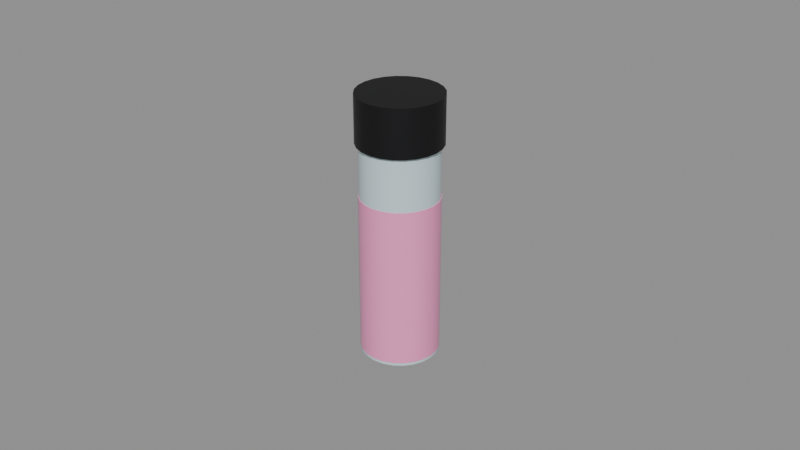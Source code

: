 # Source: SM_Regenerator.blend  (saved by Blender 5.3.31; exported with 4.5.12 LTS)
import bpy
from mathutils import Matrix  # noqa: F401  (used for matrix-valued properties, if any)

bpy.ops.wm.read_factory_settings(use_empty=True)
scene = bpy.context.scene
scene.name = 'Scene'

# ---- materials (node trees are filled in below, after node groups)
mat_m_glass = bpy.data.materials.new('M_Glass')
mat_m_glass.diffuse_color = (0.6, 0.75, 0.8, 1.0)
mat_m_c_992959_0 = bpy.data.materials.new('M_C_992959_0')
mat_m_c_992959_0.diffuse_color = (1.0, 0.3, 0.6, 1.0)
mat_m_darksteel = bpy.data.materials.new('M_DarkSteel')
mat_m_darksteel.diffuse_color = (0.02, 0.02, 0.022, 1.0)

# ---- node groups
ng_smooth_by_angle = bpy.data.node_groups.new('Smooth by Angle', 'GeometryNodeTree')
_s = ng_smooth_by_angle.interface.new_socket(name='Mesh', in_out='OUTPUT', socket_type='NodeSocketGeometry')
_s = ng_smooth_by_angle.interface.new_socket(name='Mesh', in_out='INPUT', socket_type='NodeSocketGeometry')
_s = ng_smooth_by_angle.interface.new_socket(name='Angle', in_out='INPUT', socket_type='NodeSocketFloat')
_s.subtype = 'ANGLE'
_s.default_value = 0.5236
_s.min_value = 0.0
_s.max_value = 3.142
_s.description = 'Maximum face angle for smooth edges'
_s = ng_smooth_by_angle.interface.new_socket(name='Ignore Sharpness', in_out='INPUT', socket_type='NodeSocketBool')
_s.force_non_field = True
ng_smooth_by_angle.is_modifier = True
_N = ng_smooth_by_angle.nodes; _L = ng_smooth_by_angle.links
n0 = _N.new('GeometryNodeSetShadeSmooth'); n0.name = 'Set Shade Smooth'; n0.location = (120, -80)
n0.domain = 'EDGE'
n1 = _N.new('GeometryNodeSetShadeSmooth'); n1.name = 'Set Shade Smooth.001'; n1.location = (300, -80)
n2 = _N.new('NodeGroupOutput'); n2.name = 'Group Output'; n2.location = (480, -80)
n3 = _N.new('GeometryNodeInputMeshEdgeAngle'); n3.name = 'Edge Angle'; n3.location = (-440, -240)
n4 = _N.new('NodeGroupInput'); n4.name = 'Group Input'; n4.location = (-80, -80)
n5 = _N.new('GeometryNodeInputEdgeSmooth'); n5.name = 'Is Edge Smooth'; n5.location = (-260, -120)
n6 = _N.new('GeometryNodeInputShadeSmooth'); n6.name = 'Is Shade Smooth'; n6.location = (-440, -397)
n7 = _N.new('FunctionNodeCompare'); n7.name = 'Compare'; n7.location = (-260, -260)
n7.operation = 'LESS_EQUAL'
n8 = _N.new('FunctionNodeBooleanMath'); n8.name = 'Boolean Math.001'; n8.location = (-80, -260)
n9 = _N.new('NodeGroupInput'); n9.name = 'Group Input.001'; n9.location = (-440, -329)
n10 = _N.new('NodeGroupInput'); n10.name = 'Group Input.002'; n10.location = (-259, -189)
n11 = _N.new('FunctionNodeBooleanMath'); n11.name = 'Boolean Math'; n11.location = (-80, -149)
n11.operation = 'OR'
n12 = _N.new('FunctionNodeBooleanMath'); n12.name = 'Boolean Math.002'; n12.location = (-260, -380)
n12.operation = 'OR'
n13 = _N.new('NodeGroupInput'); n13.name = 'Group Input.003'; n13.location = (-440, -460)
_L.new(n3.outputs[0], n7.inputs[0])
_L.new(n1.outputs[0], n2.inputs[0])
_L.new(n9.outputs[1], n7.inputs[1])
_L.new(n7.outputs[0], n8.inputs[0])
_L.new(n4.outputs[0], n0.inputs[0])
_L.new(n0.outputs[0], n1.inputs[0])
_L.new(n8.outputs[0], n0.inputs[2])
_L.new(n10.outputs[2], n11.inputs[1])
_L.new(n5.outputs[0], n11.inputs[0])
_L.new(n11.outputs[0], n0.inputs[1])
_L.new(n13.outputs[2], n12.inputs[1])
_L.new(n6.outputs[0], n12.inputs[0])
_L.new(n12.outputs[0], n8.inputs[1])
n2.is_active_output = True

# ---- material node trees
mat_m_glass.use_nodes = True; mat_m_glass.node_tree.nodes.clear()
_N = mat_m_glass.node_tree.nodes; _L = mat_m_glass.node_tree.links
n0 = _N.new('ShaderNodeBsdfPrincipled'); n0.name = 'Principled BSDF'; n0.location = (-200, 100)
n0.inputs[0].default_value = (0.6, 0.75, 0.8, 1.0)
n0.inputs[2].default_value = 0.05
n0.inputs[10].default_value = 0.005
n1 = _N.new('ShaderNodeOutputMaterial'); n1.name = 'Material Output'; n1.location = (200, 100)
_L.new(n0.outputs[0], n1.inputs[0])
n1.is_active_output = True
mat_m_c_992959_0.use_nodes = True; mat_m_c_992959_0.node_tree.nodes.clear()
_N = mat_m_c_992959_0.node_tree.nodes; _L = mat_m_c_992959_0.node_tree.links
n0 = _N.new('ShaderNodeBsdfPrincipled'); n0.name = 'Principled BSDF'; n0.location = (-200, 100)
n0.inputs[0].default_value = (1.0, 0.3, 0.6, 1.0)
n0.inputs[2].default_value = 0.1
n0.inputs[10].default_value = 0.005
n1 = _N.new('ShaderNodeOutputMaterial'); n1.name = 'Material Output'; n1.location = (200, 100)
_L.new(n0.outputs[0], n1.inputs[0])
n1.is_active_output = True
mat_m_darksteel.use_nodes = True; mat_m_darksteel.node_tree.nodes.clear()
_N = mat_m_darksteel.node_tree.nodes; _L = mat_m_darksteel.node_tree.links
n0 = _N.new('ShaderNodeBsdfPrincipled'); n0.name = 'Principled BSDF'; n0.location = (-200, 100)
n0.inputs[0].default_value = (0.02, 0.02, 0.022, 1.0)
n0.inputs[1].default_value = 0.7
n0.inputs[2].default_value = 0.55
n0.inputs[10].default_value = 0.005
n1 = _N.new('ShaderNodeOutputMaterial'); n1.name = 'Material Output'; n1.location = (200, 100)
_L.new(n0.outputs[0], n1.inputs[0])
n1.is_active_output = True

# ---- meshes
me_sm_regenerator = bpy.data.meshes.new('SM_Regenerator')
me_sm_regenerator.from_pydata([(0.0, 0.012, 0.0), (0.0, 0.012, 0.07), (0.003106, 0.01159, 0.0), (0.003106, 0.01159, 0.07), (0.006, 0.01039, 0.0), (0.006, 0.01039, 0.07), (0.008485, 0.008485, 0.0), (0.008485, 0.008485, 0.07), (0.01039, 0.006, 0.0), (0.01039, 0.006, 0.07), (0.01159, 0.003106, 0.0), (0.01159, 0.003106, 0.07), (0.012, 0.0, 0.0), (0.012, 0.0, 0.07), (0.01159, -0.003106, 0.0), (0.01159, -0.003106, 0.07), (0.01039, -0.006, 0.0), (0.01039, -0.006, 0.07), (0.008485, -0.008485, 0.0), (0.008485, -0.008485, 0.07), (0.006, -0.01039, 0.0), (0.006, -0.01039, 0.07), (0.003106, -0.01159, 0.0), (0.003106, -0.01159, 0.07), (0.0, -0.012, 0.0), (0.0, -0.012, 0.07), (-0.003106, -0.01159, 0.0), (-0.003106, -0.01159, 0.07), (-0.006, -0.01039, 0.0), (-0.006, -0.01039, 0.07), (-0.008485, -0.008485, 0.0), (-0.008485, -0.008485, 0.07), (-0.01039, -0.006, 0.0), (-0.01039, -0.006, 0.07), (-0.01159, -0.003106, 0.0), (-0.01159, -0.003106, 0.07), (-0.012, 0.0, 0.0), (-0.012, 0.0, 0.07), (-0.01159, 0.003106, 0.0), (-0.01159, 0.003106, 0.07), (-0.01039, 0.006, 0.0), (-0.01039, 0.006, 0.07), (-0.008485, 0.008485, 0.0), (-0.008485, 0.008485, 0.07), (-0.006, 0.01039, 0.0), (-0.006, 0.01039, 0.07), (-0.003106, 0.01159, 0.0), (-0.003106, 0.01159, 0.07), (0.0, 0.0122, 0.001), (0.0, 0.0122, 0.051), (0.003158, 0.01178, 0.001), (0.003158, 0.01178, 0.051), (0.0061, 0.01057, 0.001), (0.0061, 0.01057, 0.051), (0.008627, 0.008627, 0.001), (0.008627, 0.008627, 0.051), (0.01057, 0.0061, 0.001), (0.01057, 0.0061, 0.051), (0.01178, 0.003158, 0.001), (0.01178, 0.003158, 0.051), (0.0122, 0.0, 0.001), (0.0122, 0.0, 0.051), (0.01178, -0.003158, 0.001), (0.01178, -0.003158, 0.051), (0.01057, -0.0061, 0.001), (0.01057, -0.0061, 0.051), (0.008627, -0.008627, 0.001), (0.008627, -0.008627, 0.051), (0.0061, -0.01057, 0.001), (0.0061, -0.01057, 0.051), (0.003158, -0.01178, 0.001), (0.003158, -0.01178, 0.051), (0.0, -0.0122, 0.001), (0.0, -0.0122, 0.051), (-0.003158, -0.01178, 0.001), (-0.003158, -0.01178, 0.051), (-0.0061, -0.01057, 0.001), (-0.0061, -0.01057, 0.051), (-0.008627, -0.008627, 0.001), (-0.008627, -0.008627, 0.051), (-0.01057, -0.0061, 0.001), (-0.01057, -0.0061, 0.051), (-0.01178, -0.003158, 0.001), (-0.01178, -0.003158, 0.051), (-0.0122, 0.0, 0.001), (-0.0122, 0.0, 0.051), (-0.01178, 0.003158, 0.001), (-0.01178, 0.003158, 0.051), (-0.01057, 0.0061, 0.001), (-0.01057, 0.0061, 0.051), (-0.008627, 0.008627, 0.001), (-0.008627, 0.008627, 0.051), (-0.0061, 0.01057, 0.001), (-0.0061, 0.01057, 0.051), (-0.003158, 0.01178, 0.001), (-0.003158, 0.01178, 0.051), (0.0, 0.013, 0.0675), (0.0, 0.013, 0.0825), (0.003365, 0.01256, 0.0675), (0.003365, 0.01256, 0.0825), (0.0065, 0.01126, 0.0675), (0.0065, 0.01126, 0.0825), (0.009192, 0.009192, 0.0675), (0.009192, 0.009192, 0.0825), (0.01126, 0.0065, 0.0675), (0.01126, 0.0065, 0.0825), (0.01256, 0.003365, 0.0675), (0.01256, 0.003365, 0.0825), (0.013, 0.0, 0.0675), (0.013, 0.0, 0.0825), (0.01256, -0.003365, 0.0675), (0.01256, -0.003365, 0.0825), (0.01126, -0.0065, 0.0675), (0.01126, -0.0065, 0.0825), (0.009192, -0.009192, 0.0675), (0.009192, -0.009192, 0.0825), (0.0065, -0.01126, 0.0675), (0.0065, -0.01126, 0.0825), (0.003365, -0.01256, 0.0675), (0.003365, -0.01256, 0.0825), (0.0, -0.013, 0.0675), (0.0, -0.013, 0.0825), (-0.003365, -0.01256, 0.0675), (-0.003365, -0.01256, 0.0825), (-0.0065, -0.01126, 0.0675), (-0.0065, -0.01126, 0.0825), (-0.009192, -0.009192, 0.0675), (-0.009192, -0.009192, 0.0825), (-0.01126, -0.0065, 0.0675), (-0.01126, -0.0065, 0.0825), (-0.01256, -0.003365, 0.0675), (-0.01256, -0.003365, 0.0825), (-0.013, 0.0, 0.0675), (-0.013, 0.0, 0.0825), (-0.01256, 0.003365, 0.0675), (-0.01256, 0.003365, 0.0825), (-0.01126, 0.0065, 0.0675), (-0.01126, 0.0065, 0.0825), (-0.009192, 0.009192, 0.0675), (-0.009192, 0.009192, 0.0825), (-0.0065, 0.01126, 0.0675), (-0.0065, 0.01126, 0.0825), (-0.003365, 0.01256, 0.0675), (-0.003365, 0.01256, 0.0825)], [], [(0, 1, 3, 2), (2, 3, 5, 4), (4, 5, 7, 6), (6, 7, 9, 8), (8, 9, 11, 10), (10, 11, 13, 12), (12, 13, 15, 14), (14, 15, 17, 16), (16, 17, 19, 18), (18, 19, 21, 20), (20, 21, 23, 22), (22, 23, 25, 24), (24, 25, 27, 26), (26, 27, 29, 28), (28, 29, 31, 30), (30, 31, 33, 32), (32, 33, 35, 34), (34, 35, 37, 36), (36, 37, 39, 38), (38, 39, 41, 40), (40, 41, 43, 42), (42, 43, 45, 44), (3, 1, 47, 45, 43, 41, 39, 37, 35, 33, 31, 29, 27, 25, 23, 21, 19, 17, 15, 13, 11, 9, 7, 5), (44, 45, 47, 46), (46, 47, 1, 0), (0, 2, 4, 6, 8, 10, 12, 14, 16, 18, 20, 22, 24, 26, 28, 30, 32, 34, 36, 38, 40, 42, 44, 46), (48, 49, 51, 50), (50, 51, 53, 52), (52, 53, 55, 54), (54, 55, 57, 56), (56, 57, 59, 58), (58, 59, 61, 60), (60, 61, 63, 62), (62, 63, 65, 64), (64, 65, 67, 66), (66, 67, 69, 68), (68, 69, 71, 70), (70, 71, 73, 72), (72, 73, 75, 74), (74, 75, 77, 76), (76, 77, 79, 78), (78, 79, 81, 80), (80, 81, 83, 82), (82, 83, 85, 84), (84, 85, 87, 86), (86, 87, 89, 88), (88, 89, 91, 90), (90, 91, 93, 92), (51, 49, 95, 93, 91, 89, 87, 85, 83, 81, 79, 77, 75, 73, 71, 69, 67, 65, 63, 61, 59, 57, 55, 53), (92, 93, 95, 94), (94, 95, 49, 48), (48, 50, 52, 54, 56, 58, 60, 62, 64, 66, 68, 70, 72, 74, 76, 78, 80, 82, 84, 86, 88, 90, 92, 94), (96, 97, 99, 98), (98, 99, 101, 100), (100, 101, 103, 102), (102, 103, 105, 104), (104, 105, 107, 106), (106, 107, 109, 108), (108, 109, 111, 110), (110, 111, 113, 112), (112, 113, 115, 114), (114, 115, 117, 116), (116, 117, 119, 118), (118, 119, 121, 120), (120, 121, 123, 122), (122, 123, 125, 124), (124, 125, 127, 126), (126, 127, 129, 128), (128, 129, 131, 130), (130, 131, 133, 132), (132, 133, 135, 134), (134, 135, 137, 136), (136, 137, 139, 138), (138, 139, 141, 140), (99, 97, 143, 141, 139, 137, 135, 133, 131, 129, 127, 125, 123, 121, 119, 117, 115, 113, 111, 109, 107, 105, 103, 101), (140, 141, 143, 142), (142, 143, 97, 96), (96, 98, 100, 102, 104, 106, 108, 110, 112, 114, 116, 118, 120, 122, 124, 126, 128, 130, 132, 134, 136, 138, 140, 142)])
me_sm_regenerator.polygons.foreach_set('use_smooth', [True] * 78)
me_sm_regenerator.polygons.foreach_set('material_index', [0, 0, 0, 0, 0, 0, 0, 0, 0, 0, 0, 0, 0, 0, 0, 0, 0, 0, 0, 0, 0, 0, 0, 0, 0, 0, 1, 1, 1, 1, 1, 1, 1, 1, 1, 1, 1, 1, 1, 1, 1, 1, 1, 1, 1, 1, 1, 1, 1, 1, 1, 1, 2, 2, 2, 2, 2, 2, 2, 2, 2, 2, 2, 2, 2, 2, 2, 2, 2, 2, 2, 2, 2, 2, 2, 2, 2, 2])
_uv = me_sm_regenerator.uv_layers.new(name='UVMap')
_uv.uv.foreach_set('vector', [0.0, 0.0, 0.0, 0.35, 0.01553, 0.35, 0.01553, 0.0, 0.01553, 0.0, 0.01553, 0.35, 0.03, 0.35, 0.03, 0.0, 0.03, 0.0, 0.03, 0.35, 0.04243, 0.35, 0.04243, 0.0, 0.04243, 0.0, 0.04243, 0.35, 0.03, 0.35, 0.03, 0.0, 0.03, 0.0, 0.03, 0.35, 0.01553, 0.35, 0.01553, 0.0, 0.01553, 0.0, 0.01553, 0.35, 0.0, 0.35, 0.0, 0.0, 0.0, 0.0, 0.0, 0.35, -0.01553, 0.35, -0.01553, 0.0, -0.01553, 0.0, -0.01553, 0.35, -0.03, 0.35, -0.03, 0.0, -0.03, 0.0, -0.03, 0.35, -0.04243, 0.35, -0.04243, 0.0, 0.04243, 0.0, 0.04243, 0.35, 0.03, 0.35, 0.03, 0.0, 0.03, 0.0, 0.03, 0.35, 0.01553, 0.35, 0.01553, 0.0, 0.01553, 0.0, 0.01553, 0.35, 0.0, 0.35, 0.0, 0.0, 0.0, 0.0, 0.0, 0.35, -0.01553, 0.35, -0.01553, 0.0, -0.01553, 0.0, -0.01553, 0.35, -0.03, 0.35, -0.03, 0.0, -0.03, 0.0, -0.03, 0.35, -0.04243, 0.35, -0.04243, 0.0, -0.04243, 0.0, -0.04243, 0.35, -0.03, 0.35, -0.03, 0.0, -0.03, 0.0, -0.03, 0.35, -0.01553, 0.35, -0.01553, 0.0, -0.01553, 0.0, -0.01553, 0.35, 0.0, 0.35, 0.0, 0.0, 0.0, 0.0, 0.0, 0.35, 0.01553, 0.35, 0.01553, 0.0, 0.01553, 0.0, 0.01553, 0.35, 0.03, 0.35, 0.03, 0.0, 0.03, 0.0, 0.03, 0.35, 0.04243, 0.35, 0.04243, 0.0, -0.04243, 0.0, -0.04243, 0.35, -0.03, 0.35, -0.03, 0.0, 0.01553, 0.05796, 0.0, 0.06, -0.01553, 0.05796, -0.03, 0.05196, -0.04243, 0.04243, -0.05196, 0.03, -0.05796, 0.01553, -0.06, 0.0, -0.05796, -0.01553, -0.05196, -0.03, -0.04243, -0.04243, -0.03, -0.05196, -0.01553, -0.05796, 0.0, -0.06, 0.01553, -0.05796, 0.03, -0.05196, 0.04243, -0.04243, 0.05196, -0.03, 0.05796, -0.01553, 0.06, 0.0, 0.05796, 0.01553, 0.05196, 0.03, 0.04243, 0.04243, 0.03, 0.05196, -0.03, 0.0, -0.03, 0.35, -0.01553, 0.35, -0.01553, 0.0, -0.01553, 0.0, -0.01553, 0.35, 0.0, 0.35, 0.0, 0.0, 0.0, 0.06, 0.01553, 0.05796, 0.03, 0.05196, 0.04243, 0.04243, 0.05196, 0.03, 0.05796, 0.01553, 0.06, 0.0, 0.05796, -0.01553, 0.05196, -0.03, 0.04243, -0.04243, 0.03, -0.05196, 0.01553, -0.05796, 0.0, -0.06, -0.01553, -0.05796, -0.03, -0.05196, -0.04243, -0.04243, -0.05196, -0.03, -0.05796, -0.01553, -0.06, 0.0, -0.05796, 0.01553, -0.05196, 0.03, -0.04243, 0.04243, -0.03, 0.05196, -0.01553, 0.05796, 0.0, 0.005, 0.0, 0.255, 0.01579, 0.255, 0.01579, 0.005, 0.01579, 0.005, 0.01579, 0.255, 0.0305, 0.255, 0.0305, 0.005, 0.0305, 0.005, 0.0305, 0.255, 0.04313, 0.255, 0.04313, 0.005, 0.04313, 0.005, 0.04313, 0.255, 0.0305, 0.255, 0.0305, 0.005, 0.0305, 0.005, 0.0305, 0.255, 0.01579, 0.255, 0.01579, 0.005, 0.01579, 0.005, 0.01579, 0.255, 0.0, 0.255, 0.0, 0.005, 0.0, 0.005, 0.0, 0.255, -0.01579, 0.255, -0.01579, 0.005, -0.01579, 0.005, -0.01579, 0.255, -0.0305, 0.255, -0.0305, 0.005, -0.0305, 0.005, -0.0305, 0.255, -0.04313, 0.255, -0.04313, 0.005, 0.04313, 0.005, 0.04313, 0.255, 0.0305, 0.255, 0.0305, 0.005, 0.0305, 0.005, 0.0305, 0.255, 0.01579, 0.255, 0.01579, 0.005, 0.01579, 0.005, 0.01579, 0.255, 0.0, 0.255, 0.0, 0.005, 0.0, 0.005, 0.0, 0.255, -0.01579, 0.255, -0.01579, 0.005, -0.01579, 0.005, -0.01579, 0.255, -0.0305, 0.255, -0.0305, 0.005, -0.0305, 0.005, -0.0305, 0.255, -0.04313, 0.255, -0.04313, 0.005, -0.04313, 0.005, -0.04313, 0.255, -0.0305, 0.255, -0.0305, 0.005, -0.0305, 0.005, -0.0305, 0.255, -0.01579, 0.255, -0.01579, 0.005, -0.01579, 0.005, -0.01579, 0.255, 0.0, 0.255, 0.0, 0.005, 0.0, 0.005, 0.0, 0.255, 0.01579, 0.255, 0.01579, 0.005, 0.01579, 0.005, 0.01579, 0.255, 0.0305, 0.255, 0.0305, 0.005, 0.0305, 0.005, 0.0305, 0.255, 0.04313, 0.255, 0.04313, 0.005, -0.04313, 0.005, -0.04313, 0.255, -0.0305, 0.255, -0.0305, 0.005, 0.01579, 0.05892, 0.0, 0.061, -0.01579, 0.05892, -0.0305, 0.05283, -0.04313, 0.04313, -0.05283, 0.0305, -0.05892, 0.01579, -0.061, 0.0, -0.05892, -0.01579, -0.05283, -0.0305, -0.04313, -0.04313, -0.0305, -0.05283, -0.01579, -0.05892, 0.0, -0.061, 0.01579, -0.05892, 0.0305, -0.05283, 0.04313, -0.04313, 0.05283, -0.0305, 0.05892, -0.01579, 0.061, 0.0, 0.05892, 0.01579, 0.05283, 0.0305, 0.04313, 0.04313, 0.0305, 0.05283, -0.0305, 0.005, -0.0305, 0.255, -0.01579, 0.255, -0.01579, 0.005, -0.01579, 0.005, -0.01579, 0.255, 0.0, 0.255, 0.0, 0.005, 0.0, 0.061, 0.01579, 0.05892, 0.0305, 0.05283, 0.04313, 0.04313, 0.05283, 0.0305, 0.05892, 0.01579, 0.061, 0.0, 0.05892, -0.01579, 0.05283, -0.0305, 0.04313, -0.04313, 0.0305, -0.05283, 0.01579, -0.05892, 0.0, -0.061, -0.01579, -0.05892, -0.0305, -0.05283, -0.04313, -0.04313, -0.05283, -0.0305, -0.05892, -0.01579, -0.061, 0.0, -0.05892, 0.01579, -0.05283, 0.0305, -0.04313, 0.04313, -0.0305, 0.05283, -0.01579, 0.05892, 0.0, 0.3375, 0.0, 0.4125, 0.01682, 0.4125, 0.01682, 0.3375, 0.01682, 0.3375, 0.01682, 0.4125, 0.0325, 0.4125, 0.0325, 0.3375, 0.0325, 0.3375, 0.0325, 0.4125, 0.04596, 0.4125, 0.04596, 0.3375, 0.04596, 0.3375, 0.04596, 0.4125, 0.0325, 0.4125, 0.0325, 0.3375, 0.0325, 0.3375, 0.0325, 0.4125, 0.01682, 0.4125, 0.01682, 0.3375, 0.01682, 0.3375, 0.01682, 0.4125, 0.0, 0.4125, 0.0, 0.3375, 0.0, 0.3375, 0.0, 0.4125, -0.01682, 0.4125, -0.01682, 0.3375, -0.01682, 0.3375, -0.01682, 0.4125, -0.0325, 0.4125, -0.0325, 0.3375, -0.0325, 0.3375, -0.0325, 0.4125, -0.04596, 0.4125, -0.04596, 0.3375, 0.04596, 0.3375, 0.04596, 0.4125, 0.0325, 0.4125, 0.0325, 0.3375, 0.0325, 0.3375, 0.0325, 0.4125, 0.01682, 0.4125, 0.01682, 0.3375, 0.01682, 0.3375, 0.01682, 0.4125, 0.0, 0.4125, 0.0, 0.3375, 0.0, 0.3375, 0.0, 0.4125, -0.01682, 0.4125, -0.01682, 0.3375, -0.01682, 0.3375, -0.01682, 0.4125, -0.0325, 0.4125, -0.0325, 0.3375, -0.0325, 0.3375, -0.0325, 0.4125, -0.04596, 0.4125, -0.04596, 0.3375, -0.04596, 0.3375, -0.04596, 0.4125, -0.0325, 0.4125, -0.0325, 0.3375, -0.0325, 0.3375, -0.0325, 0.4125, -0.01682, 0.4125, -0.01682, 0.3375, -0.01682, 0.3375, -0.01682, 0.4125, 0.0, 0.4125, 0.0, 0.3375, 0.0, 0.3375, 0.0, 0.4125, 0.01682, 0.4125, 0.01682, 0.3375, 0.01682, 0.3375, 0.01682, 0.4125, 0.0325, 0.4125, 0.0325, 0.3375, 0.0325, 0.3375, 0.0325, 0.4125, 0.04596, 0.4125, 0.04596, 0.3375, -0.04596, 0.3375, -0.04596, 0.4125, -0.0325, 0.4125, -0.0325, 0.3375, 0.01682, 0.06279, 0.0, 0.065, -0.01682, 0.06279, -0.0325, 0.05629, -0.04596, 0.04596, -0.05629, 0.0325, -0.06279, 0.01682, -0.065, 0.0, -0.06279, -0.01682, -0.05629, -0.0325, -0.04596, -0.04596, -0.0325, -0.05629, -0.01682, -0.06279, 0.0, -0.065, 0.01682, -0.06279, 0.0325, -0.05629, 0.04596, -0.04596, 0.05629, -0.0325, 0.06279, -0.01682, 0.065, 0.0, 0.06279, 0.01682, 0.05629, 0.0325, 0.04596, 0.04596, 0.0325, 0.05629, -0.0325, 0.3375, -0.0325, 0.4125, -0.01682, 0.4125, -0.01682, 0.3375, -0.01682, 0.3375, -0.01682, 0.4125, 0.0, 0.4125, 0.0, 0.3375, 0.0, 0.065, 0.01682, 0.06279, 0.0325, 0.05629, 0.04596, 0.04596, 0.05629, 0.0325, 0.06279, 0.01682, 0.065, 0.0, 0.06279, -0.01682, 0.05629, -0.0325, 0.04596, -0.04596, 0.0325, -0.05629, 0.01682, -0.06279, 0.0, -0.065, -0.01682, -0.06279, -0.0325, -0.05629, -0.04596, -0.04596, -0.05629, -0.0325, -0.06279, -0.01682, -0.065, 0.0, -0.06279, 0.01682, -0.05629, 0.0325, -0.04596, 0.04596, -0.0325, 0.05629, -0.01682, 0.06279])
me_sm_regenerator.materials.append(mat_m_glass)
me_sm_regenerator.materials.append(mat_m_c_992959_0)
me_sm_regenerator.materials.append(mat_m_darksteel)
me_sm_regenerator.update()

# ---- objects
ob_sm_regenerator = bpy.data.objects.new('SM_Regenerator', me_sm_regenerator)

# ---- transforms, parenting, visibility, modifiers, constraints
ob_sm_regenerator.location = (0.0, 0.0, 0.0)
_m = ob_sm_regenerator.modifiers.new('Smooth by Angle', 'NODES')
_m.node_group = ng_smooth_by_angle
_gi = [s.identifier for s in ng_smooth_by_angle.interface.items_tree if s.item_type == 'SOCKET' and s.in_out == 'INPUT']
_m[_gi[1]] = 0.6109  # 'Angle'
_m.use_pin_to_last = True
_m.show_group_selector = False

# ---- collection membership
scene.collection.objects.link(ob_sm_regenerator)

# ---- scene / render settings (as saved in the file)
scene.frame_start = 1; scene.frame_end = 250; scene.frame_set(1)
scene.render.engine = 'BLENDER_EEVEE_NEXT'
scene.render.bake_bias = 0.0
scene.render.bake_samples = 0
scene.render.compositor_device = 'GPU'
scene.eevee.use_volume_custom_range = False
scene.eevee.fast_gi_thickness_near = 0.1
scene.eevee.fast_gi_thickness_far = 0.0
scene.eevee.ray_tracing_options.screen_trace_thickness = 0.1
bpy.context.view_layer.update()

# ---- added for rendering (the .blend has no active camera and no usable light): camera, sun + grey world if the file has none
cam_auto = bpy.data.cameras.new('AutoCamera')
cam_auto.lens = 50.0
cam_auto.sensor_width = 36.0
cam_auto.clip_end = 1000.0
ob_auto_camera = bpy.data.objects.new('AutoCamera', cam_auto)
scene.collection.objects.link(ob_auto_camera)
ob_auto_camera.location = (0.185045, -0.222054, 0.189286)
ob_auto_camera.rotation_euler = (1.09748, -7.21219e-08, 0.694738)
scene.camera = ob_auto_camera
light_auto_sun = bpy.data.lights.new('AutoSun', 'SUN')
light_auto_sun.energy = 3.0
light_auto_sun.angle = 0.0523599
ob_auto_sun = bpy.data.objects.new('AutoSun', light_auto_sun)
scene.collection.objects.link(ob_auto_sun)
ob_auto_sun.rotation_euler = (0.872665, 0.174533, 0.523599)
if scene.world is None:
    world_auto = bpy.data.worlds.new('AutoWorld')
    world_auto.color = (0.3, 0.3, 0.3)
    scene.world = world_auto
bpy.context.view_layer.update()
